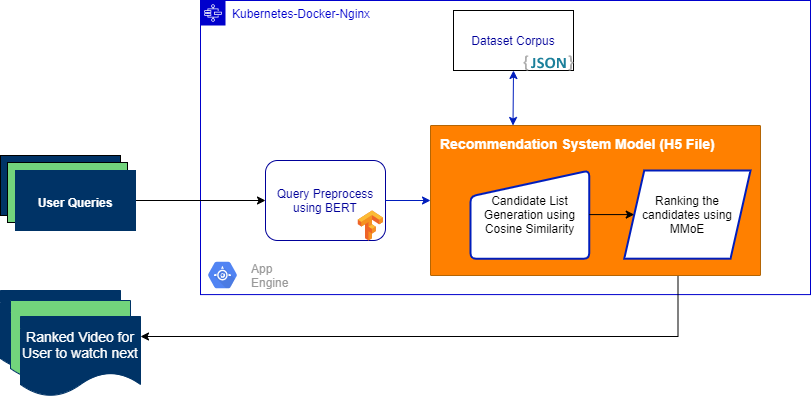

The diagram above was exported from draw.io. Its source (the exported page's mxGraphModel, read from the mxfile embedded in the PNG):
<mxGraphModel dx="1888" dy="1600" grid="1" gridSize="10" guides="1" tooltips="1" connect="1" arrows="1" fold="1" page="1" pageScale="1" pageWidth="850" pageHeight="1100" math="0" shadow="0">
  <root>
    <mxCell id="sCMGMWYlLYJTzhAz1mOS-0" />
    <mxCell id="sCMGMWYlLYJTzhAz1mOS-1" parent="sCMGMWYlLYJTzhAz1mOS-0" />
    <mxCell id="VQrKvDqlZWAy7ji2WQeA-14" value="Kubernetes-Docker-Nginx" style="points=[[0,0],[0.25,0],[0.5,0],[0.75,0],[1,0],[1,0.25],[1,0.5],[1,0.75],[1,1],[0.75,1],[0.5,1],[0.25,1],[0,1],[0,0.75],[0,0.5],[0,0.25]];outlineConnect=0;gradientColor=none;html=1;whiteSpace=wrap;fontSize=12;fontStyle=0;shape=mxgraph.aws4.group;grIcon=mxgraph.aws4.group_aws_step_functions_workflow;fillColor=none;verticalAlign=top;align=left;spacingLeft=30;dashed=0;fontColor=#0000CC;strokeColor=#0000CC;" vertex="1" parent="sCMGMWYlLYJTzhAz1mOS-1">
      <mxGeometry x="150" y="-10" width="610" height="294.09" as="geometry" />
    </mxCell>
    <mxCell id="5Kouz4qN23jy6fmZeiUU-19" style="edgeStyle=orthogonalEdgeStyle;rounded=0;orthogonalLoop=1;jettySize=auto;html=1;exitX=0.75;exitY=1;exitDx=0;exitDy=0;exitPerimeter=0;entryX=1;entryY=0.25;entryDx=0;entryDy=0;endArrow=classic;endFill=1;strokeWidth=1;fontSize=12;fontColor=#FF8000;" edge="1" parent="sCMGMWYlLYJTzhAz1mOS-1" source="5Kouz4qN23jy6fmZeiUU-12" target="5Kouz4qN23jy6fmZeiUU-33">
      <mxGeometry relative="1" as="geometry">
        <mxPoint x="75" y="375" as="targetPoint" />
      </mxGeometry>
    </mxCell>
    <mxCell id="5Kouz4qN23jy6fmZeiUU-12" value="Recommendation System Model (H5 File)" style="points=[[0,0,0],[0.25,0,0],[0.5,0,0],[0.75,0,0],[1,0,0],[1,0.25,0],[1,0.5,0],[1,0.75,0],[1,1,0],[0.75,1,0],[0.5,1,0],[0.25,1,0],[0,1,0],[0,0.75,0],[0,0.5,0],[0,0.25,0]];rounded=1;absoluteArcSize=1;arcSize=2;html=1;strokeColor=#b46504;shadow=0;dashed=0;fontSize=14;align=left;verticalAlign=top;spacing=10;spacingTop=-4;fillColor=#FF8000;labelBackgroundColor=none;fontColor=#FFFFFF;fontStyle=1" vertex="1" parent="sCMGMWYlLYJTzhAz1mOS-1">
      <mxGeometry x="380" y="115" width="330" height="150" as="geometry" />
    </mxCell>
    <mxCell id="VQrKvDqlZWAy7ji2WQeA-0" value="" style="group;strokeColor=#001DBC;strokeWidth=1;fontColor=#000099;" vertex="1" connectable="0" parent="sCMGMWYlLYJTzhAz1mOS-1">
      <mxGeometry x="403" y="3.552713678800501e-15" width="120" height="60" as="geometry" />
    </mxCell>
    <mxCell id="VQrKvDqlZWAy7ji2WQeA-1" value="" style="group;strokeWidth=1;strokeColor=#001DBC;" vertex="1" connectable="0" parent="VQrKvDqlZWAy7ji2WQeA-0">
      <mxGeometry width="120" height="60" as="geometry" />
    </mxCell>
    <mxCell id="VQrKvDqlZWAy7ji2WQeA-2" value="&lt;font color=&quot;#000099&quot;&gt;Dataset Corpus&lt;/font&gt;" style="whiteSpace=wrap;html=1;rounded=0;" vertex="1" parent="VQrKvDqlZWAy7ji2WQeA-1">
      <mxGeometry width="120" height="60" as="geometry" />
    </mxCell>
    <mxCell id="VQrKvDqlZWAy7ji2WQeA-3" value="" style="dashed=0;outlineConnect=0;html=1;align=center;labelPosition=center;verticalLabelPosition=bottom;verticalAlign=top;shape=mxgraph.weblogos.json_2" vertex="1" parent="VQrKvDqlZWAy7ji2WQeA-1">
      <mxGeometry x="70" y="44.8" width="50" height="15.2" as="geometry" />
    </mxCell>
    <mxCell id="VQrKvDqlZWAy7ji2WQeA-4" value="" style="edgeStyle=orthogonalEdgeStyle;rounded=0;orthogonalLoop=1;jettySize=auto;html=1;strokeWidth=1;fontColor=#000000;entryX=0;entryY=0.25;entryDx=0;entryDy=0;exitX=1;exitY=0.25;exitDx=0;exitDy=0;" edge="1" parent="sCMGMWYlLYJTzhAz1mOS-1" target="VQrKvDqlZWAy7ji2WQeA-26">
      <mxGeometry relative="1" as="geometry">
        <mxPoint x="495" y="170" as="sourcePoint" />
      </mxGeometry>
    </mxCell>
    <mxCell id="VQrKvDqlZWAy7ji2WQeA-6" value="" style="edgeStyle=orthogonalEdgeStyle;rounded=0;orthogonalLoop=1;jettySize=auto;html=1;strokeWidth=1;fontColor=#000000;" edge="1" parent="sCMGMWYlLYJTzhAz1mOS-1" target="VQrKvDqlZWAy7ji2WQeA-23">
      <mxGeometry relative="1" as="geometry">
        <mxPoint x="665" y="190" as="sourcePoint" />
      </mxGeometry>
    </mxCell>
    <mxCell id="VQrKvDqlZWAy7ji2WQeA-7" value="" style="group;fontColor=#001DBC;" vertex="1" connectable="0" parent="sCMGMWYlLYJTzhAz1mOS-1">
      <mxGeometry x="215" y="150" width="120" height="80" as="geometry" />
    </mxCell>
    <mxCell id="VQrKvDqlZWAy7ji2WQeA-8" value="" style="group" vertex="1" connectable="0" parent="VQrKvDqlZWAy7ji2WQeA-7">
      <mxGeometry width="120" height="80" as="geometry" />
    </mxCell>
    <mxCell id="VQrKvDqlZWAy7ji2WQeA-9" value="&lt;span&gt;&lt;font color=&quot;#000099&quot;&gt;Query Preprocess using BERT&lt;/font&gt;&lt;/span&gt;" style="rounded=1;whiteSpace=wrap;html=1;strokeWidth=1;fillColor=none;fontColor=#000000;strokeColor=#000099;" vertex="1" parent="VQrKvDqlZWAy7ji2WQeA-8">
      <mxGeometry width="120" height="80" as="geometry" />
    </mxCell>
    <mxCell id="VQrKvDqlZWAy7ji2WQeA-10" value="" style="dashed=0;connectable=0;html=1;fillColor=#5184F3;strokeColor=none;shape=mxgraph.gcp2.tensorflow_logo;part=1;labelPosition=right;verticalLabelPosition=middle;align=left;verticalAlign=middle;spacingLeft=5;fontColor=#999999;fontSize=12;" vertex="1" parent="VQrKvDqlZWAy7ji2WQeA-8">
      <mxGeometry x="92.28" y="50" width="25" height="30" as="geometry" />
    </mxCell>
    <mxCell id="VQrKvDqlZWAy7ji2WQeA-36" value="" style="endArrow=classic;html=1;strokeWidth=1;fontColor=#000000;entryX=1;entryY=0.75;entryDx=0;entryDy=0;exitX=0;exitY=0.75;exitDx=0;exitDy=0;" edge="1" parent="sCMGMWYlLYJTzhAz1mOS-1" source="VQrKvDqlZWAy7ji2WQeA-26">
      <mxGeometry width="50" height="50" relative="1" as="geometry">
        <mxPoint x="680" y="380" as="sourcePoint" />
        <mxPoint x="495" y="210" as="targetPoint" />
      </mxGeometry>
    </mxCell>
    <mxCell id="2f25_BPGTJWSy1N6kISO-0" value="" style="endArrow=classic;startArrow=classic;html=1;strokeWidth=1;fontSize=12;fontColor=#FF8000;entryX=0.5;entryY=1;entryDx=0;entryDy=0;exitX=0.25;exitY=0;exitDx=0;exitDy=0;strokeColor=#001DBC;exitPerimeter=0;" edge="1" parent="sCMGMWYlLYJTzhAz1mOS-1" source="5Kouz4qN23jy6fmZeiUU-12" target="VQrKvDqlZWAy7ji2WQeA-2">
      <mxGeometry width="50" height="50" relative="1" as="geometry">
        <mxPoint x="140" y="200" as="sourcePoint" />
        <mxPoint x="190" y="150" as="targetPoint" />
      </mxGeometry>
    </mxCell>
    <mxCell id="5Kouz4qN23jy6fmZeiUU-4" style="edgeStyle=orthogonalEdgeStyle;rounded=0;orthogonalLoop=1;jettySize=auto;html=1;exitX=1;exitY=0.5;exitDx=0;exitDy=0;entryX=0;entryY=0.5;entryDx=0;entryDy=0;endArrow=classic;endFill=1;strokeWidth=1;fontSize=12;fontColor=#FF8000;" edge="1" parent="sCMGMWYlLYJTzhAz1mOS-1" source="5Kouz4qN23jy6fmZeiUU-2" target="VQrKvDqlZWAy7ji2WQeA-9">
      <mxGeometry relative="1" as="geometry" />
    </mxCell>
    <mxCell id="5Kouz4qN23jy6fmZeiUU-5" value="" style="group;fillColor=#ffffff;" vertex="1" connectable="0" parent="sCMGMWYlLYJTzhAz1mOS-1">
      <mxGeometry x="-50" y="145" width="135" height="75" as="geometry" />
    </mxCell>
    <mxCell id="5Kouz4qN23jy6fmZeiUU-0" value="" style="rounded=0;whiteSpace=wrap;html=1;strokeWidth=1;fillColor=#003366;" vertex="1" parent="5Kouz4qN23jy6fmZeiUU-5">
      <mxGeometry width="120" height="60" as="geometry" />
    </mxCell>
    <mxCell id="5Kouz4qN23jy6fmZeiUU-1" value="" style="rounded=0;whiteSpace=wrap;html=1;strokeWidth=1;fillColor=#72D47C;" vertex="1" parent="5Kouz4qN23jy6fmZeiUU-5">
      <mxGeometry x="7" y="7" width="120" height="60" as="geometry" />
    </mxCell>
    <mxCell id="5Kouz4qN23jy6fmZeiUU-2" value="&lt;span&gt;User Queries&lt;/span&gt;" style="rounded=0;whiteSpace=wrap;html=1;strokeWidth=1;spacingBottom=0;spacingRight=4;verticalAlign=middle;align=center;spacingLeft=4;spacingTop=3;strokeColor=#003366;fillColor=#003366;fontColor=#FFFFFF;fontStyle=1" vertex="1" parent="5Kouz4qN23jy6fmZeiUU-5">
      <mxGeometry x="15" y="15" width="120" height="60" as="geometry" />
    </mxCell>
    <mxCell id="VQrKvDqlZWAy7ji2WQeA-15" value="" style="group" vertex="1" connectable="0" parent="sCMGMWYlLYJTzhAz1mOS-1">
      <mxGeometry x="420" y="160" width="118.75" height="88.18" as="geometry" />
    </mxCell>
    <mxCell id="VQrKvDqlZWAy7ji2WQeA-16" value="&lt;span&gt;Candidate List Generation using Cosine Similarity&lt;/span&gt;" style="html=1;strokeWidth=2;shape=manualInput;whiteSpace=wrap;rounded=1;size=26;arcSize=11;strokeColor=#001DBC;" vertex="1" parent="VQrKvDqlZWAy7ji2WQeA-15">
      <mxGeometry width="118.75000000000001" height="88.18" as="geometry" />
    </mxCell>
    <mxCell id="VQrKvDqlZWAy7ji2WQeA-18" value="" style="group" vertex="1" connectable="0" parent="sCMGMWYlLYJTzhAz1mOS-1">
      <mxGeometry x="573.75" y="160" width="126.25" height="88.18" as="geometry" />
    </mxCell>
    <mxCell id="VQrKvDqlZWAy7ji2WQeA-19" value="Ranking the candidates using MMoE" style="shape=parallelogram;perimeter=parallelogramPerimeter;whiteSpace=wrap;html=1;fixedSize=1;spacingLeft=8;spacingRight=8;strokeColor=#001DBC;strokeWidth=2;" vertex="1" parent="VQrKvDqlZWAy7ji2WQeA-18">
      <mxGeometry width="126.24999999999999" height="88.18" as="geometry" />
    </mxCell>
    <mxCell id="VQrKvDqlZWAy7ji2WQeA-21" value="" style="endArrow=classic;html=1;fontColor=#0000CC;entryX=0;entryY=0.5;entryDx=0;entryDy=0;exitX=1;exitY=0.5;exitDx=0;exitDy=0;" edge="1" parent="sCMGMWYlLYJTzhAz1mOS-1" source="VQrKvDqlZWAy7ji2WQeA-16" target="VQrKvDqlZWAy7ji2WQeA-19">
      <mxGeometry x="390" y="95" width="50" height="50" as="geometry">
        <mxPoint x="591.25" y="492.27272727272725" as="sourcePoint" />
        <mxPoint x="635" y="449.09090909090907" as="targetPoint" />
      </mxGeometry>
    </mxCell>
    <mxCell id="5Kouz4qN23jy6fmZeiUU-13" style="edgeStyle=orthogonalEdgeStyle;rounded=0;orthogonalLoop=1;jettySize=auto;html=1;exitX=1;exitY=0.5;exitDx=0;exitDy=0;entryX=0;entryY=0.5;entryDx=0;entryDy=0;entryPerimeter=0;endArrow=classic;endFill=1;strokeWidth=1;fontSize=12;fontColor=#FF8000;strokeColor=#001DBC;" edge="1" parent="sCMGMWYlLYJTzhAz1mOS-1" source="VQrKvDqlZWAy7ji2WQeA-9" target="5Kouz4qN23jy6fmZeiUU-12">
      <mxGeometry relative="1" as="geometry" />
    </mxCell>
    <mxCell id="5Kouz4qN23jy6fmZeiUU-16" value="App&#10;Engine" style="dashed=0;connectable=0;html=1;fillColor=#5184F3;strokeColor=none;shape=mxgraph.gcp2.hexIcon;prIcon=app_engine;part=1;labelPosition=right;verticalLabelPosition=middle;align=left;verticalAlign=middle;spacingLeft=5;fontColor=#999999;fontSize=12;" vertex="1" parent="sCMGMWYlLYJTzhAz1mOS-1">
      <mxGeometry x="150" y="245.08999999999997" width="44" height="39" as="geometry" />
    </mxCell>
    <mxCell id="5Kouz4qN23jy6fmZeiUU-34" value="" style="group" vertex="1" connectable="0" parent="sCMGMWYlLYJTzhAz1mOS-1">
      <mxGeometry x="-50" y="280" width="140" height="106" as="geometry" />
    </mxCell>
    <mxCell id="5Kouz4qN23jy6fmZeiUU-27" value="" style="shape=document;whiteSpace=wrap;html=1;boundedLbl=1;labelBackgroundColor=none;strokeColor=#003366;strokeWidth=1;fillColor=#003366;fontSize=14;fontColor=#003366;align=center;" vertex="1" parent="5Kouz4qN23jy6fmZeiUU-34">
      <mxGeometry width="120" height="80" as="geometry" />
    </mxCell>
    <mxCell id="5Kouz4qN23jy6fmZeiUU-32" value="" style="shape=document;whiteSpace=wrap;html=1;boundedLbl=1;labelBackgroundColor=none;strokeColor=#003366;strokeWidth=1;fontSize=14;fontColor=#003366;align=center;fillColor=#72D47C;" vertex="1" parent="5Kouz4qN23jy6fmZeiUU-34">
      <mxGeometry x="10" y="10" width="120" height="80" as="geometry" />
    </mxCell>
    <mxCell id="5Kouz4qN23jy6fmZeiUU-33" value="&lt;font color=&quot;#ffffff&quot;&gt;Ranked Video for User to watch next&lt;/font&gt;" style="shape=document;whiteSpace=wrap;html=1;boundedLbl=1;labelBackgroundColor=none;strokeColor=#003366;strokeWidth=1;fillColor=#003366;fontSize=14;fontColor=#003366;align=center;" vertex="1" parent="5Kouz4qN23jy6fmZeiUU-34">
      <mxGeometry x="20" y="26" width="120" height="80" as="geometry" />
    </mxCell>
  </root>
</mxGraphModel>